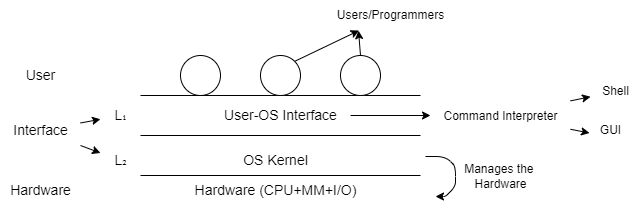

The diagram above was exported from draw.io. Its source (the exported page's mxGraphModel, read from the mxfile embedded in the PNG):
<mxGraphModel dx="492" dy="611" grid="1" gridSize="10" guides="1" tooltips="1" connect="1" arrows="1" fold="1" page="1" pageScale="1" pageWidth="850" pageHeight="1100" math="0" shadow="0">
  <root>
    <mxCell id="0" />
    <mxCell id="1" parent="0" />
    <mxCell id="2" value="" style="ellipse;whiteSpace=wrap;html=1;aspect=fixed;" vertex="1" parent="1">
      <mxGeometry x="220" y="159" width="40" height="40" as="geometry" />
    </mxCell>
    <mxCell id="3" value="" style="endArrow=none;html=1;" edge="1" parent="1">
      <mxGeometry width="50" height="50" relative="1" as="geometry">
        <mxPoint x="180" y="199" as="sourcePoint" />
        <mxPoint x="460" y="199" as="targetPoint" />
      </mxGeometry>
    </mxCell>
    <mxCell id="8" style="edgeStyle=none;html=1;exitX=1;exitY=0;exitDx=0;exitDy=0;" edge="1" parent="1" source="4" target="9">
      <mxGeometry relative="1" as="geometry">
        <mxPoint x="410" y="119" as="targetPoint" />
      </mxGeometry>
    </mxCell>
    <mxCell id="4" value="" style="ellipse;whiteSpace=wrap;html=1;aspect=fixed;" vertex="1" parent="1">
      <mxGeometry x="300" y="159" width="40" height="40" as="geometry" />
    </mxCell>
    <mxCell id="10" style="edgeStyle=none;html=1;exitX=0.5;exitY=0;exitDx=0;exitDy=0;entryX=0.254;entryY=1.007;entryDx=0;entryDy=0;entryPerimeter=0;" edge="1" parent="1" source="5" target="9">
      <mxGeometry relative="1" as="geometry" />
    </mxCell>
    <mxCell id="5" value="" style="ellipse;whiteSpace=wrap;html=1;aspect=fixed;" vertex="1" parent="1">
      <mxGeometry x="380" y="159" width="40" height="40" as="geometry" />
    </mxCell>
    <mxCell id="6" value="" style="endArrow=none;html=1;" edge="1" parent="1">
      <mxGeometry width="50" height="50" relative="1" as="geometry">
        <mxPoint x="180" y="239" as="sourcePoint" />
        <mxPoint x="460" y="239" as="targetPoint" />
      </mxGeometry>
    </mxCell>
    <mxCell id="7" value="" style="endArrow=none;html=1;" edge="1" parent="1">
      <mxGeometry width="50" height="50" relative="1" as="geometry">
        <mxPoint x="180" y="279" as="sourcePoint" />
        <mxPoint x="460" y="279" as="targetPoint" />
      </mxGeometry>
    </mxCell>
    <mxCell id="9" value="Users/Programmers" style="text;html=1;align=center;verticalAlign=middle;resizable=0;points=[];autosize=1;strokeColor=none;fillColor=none;" vertex="1" parent="1">
      <mxGeometry x="365" y="104" width="130" height="30" as="geometry" />
    </mxCell>
    <mxCell id="11" value="&lt;font style=&quot;font-size: 14px;&quot;&gt;L₁&lt;/font&gt;" style="text;html=1;align=center;verticalAlign=middle;resizable=0;points=[];autosize=1;strokeColor=none;fillColor=none;" vertex="1" parent="1">
      <mxGeometry x="140" y="204" width="40" height="30" as="geometry" />
    </mxCell>
    <mxCell id="12" value="&lt;font style=&quot;font-size: 14px;&quot;&gt;L₂&lt;/font&gt;" style="text;html=1;align=center;verticalAlign=middle;resizable=0;points=[];autosize=1;strokeColor=none;fillColor=none;" vertex="1" parent="1">
      <mxGeometry x="140" y="249" width="40" height="30" as="geometry" />
    </mxCell>
    <mxCell id="24" value="" style="edgeStyle=none;html=1;fontSize=14;" edge="1" parent="1" source="13" target="23">
      <mxGeometry relative="1" as="geometry" />
    </mxCell>
    <mxCell id="13" value="User-OS Interface" style="text;html=1;align=center;verticalAlign=middle;resizable=0;points=[];autosize=1;strokeColor=none;fillColor=none;fontSize=14;" vertex="1" parent="1">
      <mxGeometry x="250" y="204" width="140" height="30" as="geometry" />
    </mxCell>
    <mxCell id="14" value="OS Kernel" style="text;html=1;align=center;verticalAlign=middle;resizable=0;points=[];autosize=1;strokeColor=none;fillColor=none;fontSize=14;" vertex="1" parent="1">
      <mxGeometry x="270" y="249" width="90" height="30" as="geometry" />
    </mxCell>
    <mxCell id="15" value="Hardware (CPU+MM+I/O)" style="text;html=1;align=center;verticalAlign=middle;resizable=0;points=[];autosize=1;strokeColor=none;fillColor=none;fontSize=14;" vertex="1" parent="1">
      <mxGeometry x="220" y="279" width="190" height="30" as="geometry" />
    </mxCell>
    <mxCell id="16" value="User" style="text;html=1;align=center;verticalAlign=middle;resizable=0;points=[];autosize=1;strokeColor=none;fillColor=none;fontSize=14;" vertex="1" parent="1">
      <mxGeometry x="55" y="164" width="50" height="30" as="geometry" />
    </mxCell>
    <mxCell id="21" value="" style="edgeStyle=none;html=1;fontSize=14;" edge="1" parent="1" source="17" target="12">
      <mxGeometry relative="1" as="geometry" />
    </mxCell>
    <mxCell id="22" style="edgeStyle=none;html=1;fontSize=14;" edge="1" parent="1" source="17" target="11">
      <mxGeometry relative="1" as="geometry" />
    </mxCell>
    <mxCell id="17" value="Interface" style="text;html=1;align=center;verticalAlign=middle;resizable=0;points=[];autosize=1;strokeColor=none;fillColor=none;fontSize=14;" vertex="1" parent="1">
      <mxGeometry x="40" y="219" width="80" height="30" as="geometry" />
    </mxCell>
    <mxCell id="19" value="Hardware" style="text;html=1;align=center;verticalAlign=middle;resizable=0;points=[];autosize=1;strokeColor=none;fillColor=none;fontSize=14;" vertex="1" parent="1">
      <mxGeometry x="40" y="279" width="80" height="30" as="geometry" />
    </mxCell>
    <mxCell id="20" value="" style="endArrow=classic;html=1;fontSize=14;" edge="1" parent="1" source="17">
      <mxGeometry width="50" height="50" relative="1" as="geometry">
        <mxPoint x="120" y="220" as="sourcePoint" />
        <mxPoint x="120" y="224" as="targetPoint" />
      </mxGeometry>
    </mxCell>
    <mxCell id="30" style="edgeStyle=none;html=1;entryX=-0.023;entryY=0.584;entryDx=0;entryDy=0;entryPerimeter=0;fontSize=12;" edge="1" parent="1" source="23" target="29">
      <mxGeometry relative="1" as="geometry" />
    </mxCell>
    <mxCell id="31" style="edgeStyle=none;html=1;fontSize=12;" edge="1" parent="1" source="23" target="28">
      <mxGeometry relative="1" as="geometry" />
    </mxCell>
    <mxCell id="23" value="&lt;font style=&quot;font-size: 12px;&quot;&gt;Command Interpreter&lt;/font&gt;" style="text;html=1;align=center;verticalAlign=middle;resizable=0;points=[];autosize=1;strokeColor=none;fillColor=none;fontSize=14;" vertex="1" parent="1">
      <mxGeometry x="470" y="204" width="140" height="30" as="geometry" />
    </mxCell>
    <mxCell id="25" value="Manages the&amp;nbsp;&lt;br&gt;Hardware" style="text;html=1;align=center;verticalAlign=middle;resizable=0;points=[];autosize=1;strokeColor=none;fillColor=none;fontSize=12;" vertex="1" parent="1">
      <mxGeometry x="490" y="260" width="100" height="40" as="geometry" />
    </mxCell>
    <mxCell id="26" value="" style="endArrow=classic;html=1;fontSize=12;" edge="1" parent="1">
      <mxGeometry width="50" height="50" relative="1" as="geometry">
        <mxPoint x="465" y="260" as="sourcePoint" />
        <mxPoint x="475" y="300" as="targetPoint" />
        <Array as="points">
          <mxPoint x="485" y="260" />
          <mxPoint x="495" y="270" />
          <mxPoint x="495" y="290" />
          <mxPoint x="485" y="300" />
        </Array>
      </mxGeometry>
    </mxCell>
    <mxCell id="28" value="Shell" style="text;html=1;align=center;verticalAlign=middle;resizable=0;points=[];autosize=1;strokeColor=none;fillColor=none;fontSize=12;" vertex="1" parent="1">
      <mxGeometry x="630" y="180" width="50" height="30" as="geometry" />
    </mxCell>
    <mxCell id="29" value="GUI" style="text;html=1;align=center;verticalAlign=middle;resizable=0;points=[];autosize=1;strokeColor=none;fillColor=none;fontSize=12;" vertex="1" parent="1">
      <mxGeometry x="630" y="219" width="40" height="30" as="geometry" />
    </mxCell>
  </root>
</mxGraphModel>